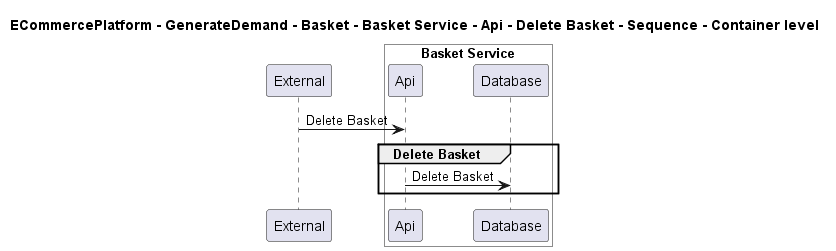

The diagram above was rendered by PlantUML. Its source (embedded in the PNG):
@startuml

title ECommercePlatform - GenerateDemand - Basket - Basket Service - Api - Delete Basket - Sequence - Container level

participant "External" as C4InterFlow.SoftwareSystems.ExternalSystem

box "Basket Service" #White
    participant "Api" as ECommercePlatform.GenerateDemand.Basket.SoftwareSystems.BasketService.Containers.Api
    participant "Database" as ECommercePlatform.GenerateDemand.Basket.SoftwareSystems.BasketService.Containers.Database
end box


C4InterFlow.SoftwareSystems.ExternalSystem -> ECommercePlatform.GenerateDemand.Basket.SoftwareSystems.BasketService.Containers.Api : Delete Basket
group Delete Basket
ECommercePlatform.GenerateDemand.Basket.SoftwareSystems.BasketService.Containers.Api -> ECommercePlatform.GenerateDemand.Basket.SoftwareSystems.BasketService.Containers.Database : Delete Basket
end


@enduml